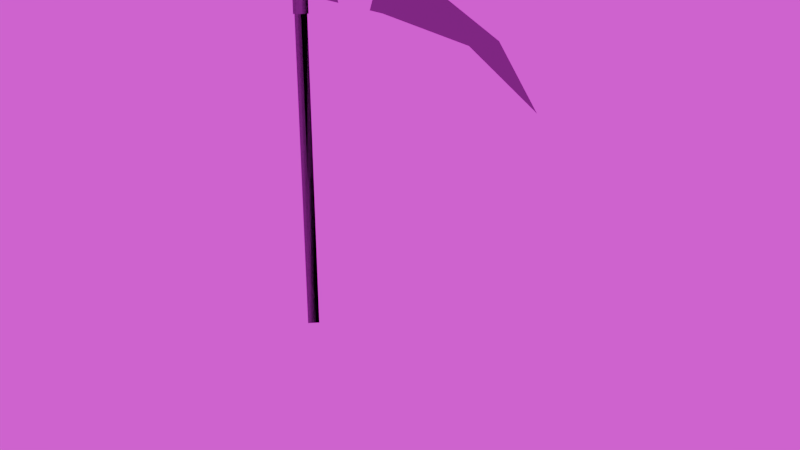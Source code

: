 # Source: Sichel.blend  (saved by Blender 2.79.0; exported with 4.5.12 LTS)
import bpy
from mathutils import Matrix  # noqa: F401  (used for matrix-valued properties, if any)

bpy.ops.wm.read_factory_settings(use_empty=True)
scene = bpy.context.scene
scene.name = 'Scene'

# ---- collections
col_collection_1 = bpy.data.collections.new('Collection 1'); scene.collection.children.link(col_collection_1)
col_collection_1.hide_render = True
col_collection_1.hide_viewport = True
col_collection_2 = bpy.data.collections.new('Collection 2'); scene.collection.children.link(col_collection_2)

# ---- images (referenced by path relative to the original .blend; pixels are not part of the script)
import os
ASSET_DIR = os.environ.get("B2B_ASSET_DIR", "")  # directory of the original .blend (textures are referenced by path, not embedded)
HERE = os.path.dirname(os.path.abspath(__file__))  # packed textures are extracted next to this script under _unpacked/

def load_image(name, relpath, width, height, colorspace="sRGB"):
    """Load a texture the original file referenced (path relative to the .blend, or extracted next to this script)."""
    p = next((c for c in (os.path.join(HERE, relpath), os.path.join(ASSET_DIR, relpath)) if relpath and os.path.exists(c)), "")
    if p:
        img = bpy.data.images.load(p, check_existing=True)
        img.name = name
    else:  # same state as the original file: an image datablock whose file is absent (Cycles renders it pink)
        img = bpy.data.images.new(name, width, height)
        img.source = "FILE"
        img.filepath = "//" + (relpath or name)
    img.colorspace_settings.name = colorspace
    return img
img_sky_cloudy_hdr = load_image('Sky Cloudy.hdr', 'Sky Cloudy.hdr', 1024, 1024, 'Linear Rec.709')

# ---- materials (node trees are filled in below, after node groups)
mat_metal = bpy.data.materials.new('Metal')
mat_metal.alpha_threshold = 0.0
mat_metal.roughness = 0.5

# ---- material node trees
mat_metal.use_nodes = True; mat_metal.node_tree.nodes.clear()
_N = mat_metal.node_tree.nodes; _L = mat_metal.node_tree.links
n0 = _N.new('ShaderNodeOutputMaterial'); n0.name = 'Material Output'; n0.location = (300, 300)
n1 = _N.new('ShaderNodeBsdfPrincipled'); n1.name = 'Principled BSDF'; n1.location = (10, 300)
n1.width = 150
n1.subsurface_method = 'BURLEY'
n1.inputs[0].default_value = (0.1766, 0.1795, 0.1885, 1.0)
n1.inputs[1].default_value = 1.0
n1.inputs[2].default_value = 0.1
n1.inputs[3].default_value = 1.45
n1.inputs[9].default_value = (1.0, 1.0, 1.0)
_L.new(n1.outputs[0], n0.inputs[0])
n0.is_active_output = True

# ---- world
world_easyhdr = bpy.data.worlds.new('EasyHDR'); scene.world = world_easyhdr
world_easyhdr.use_nodes = True; world_easyhdr.node_tree.nodes.clear()
_N = world_easyhdr.node_tree.nodes; _L = world_easyhdr.node_tree.links
n0 = _N.new('ShaderNodeTexCoord'); n0.name = 'Texture Coordinate'; n0.location = (220, 252)
n1 = _N.new('ShaderNodeMapping'); n1.name = 'Mapping'; n1.location = (400, 252)
n2 = _N.new('ShaderNodeTexEnvironment'); n2.name = 'Environment'; n2.location = (770, 252)
n2.width = 140
n2.image = img_sky_cloudy_hdr
n3 = _N.new('ShaderNodeBackground'); n3.name = 'Background'; n3.location = (1500, 252)
n4 = _N.new('ShaderNodeGamma'); n4.name = 'Gamma'; n4.location = (960, 350)
n4.inputs[1].default_value = 1.2
n5 = _N.new('ShaderNodeHueSaturation'); n5.name = 'Saturation'; n5.location = (1120, 350)
n5.inputs[1].default_value = 0.9
n6 = _N.new('ShaderNodeMix'); n6.name = 'Mix'; n6.location = (1290, 350)
n6.data_type = 'RGBA'
n6.blend_type = 'MULTIPLY'
n6.inputs[0].default_value = 0.0
n7 = _N.new('ShaderNodeMath'); n7.name = 'Math_multiply'; n7.location = (960, 100)
n7.operation = 'MULTIPLY'
n7.inputs[1].default_value = 0.0
n8 = _N.new('ShaderNodeMath'); n8.name = 'Math_divide'; n8.location = (1120, 100)
n8.operation = 'DIVIDE'
n8.inputs[1].default_value = 100.0
n9 = _N.new('ShaderNodeMath'); n9.name = 'Math_add'; n9.location = (1290, 100)
n9.inputs[1].default_value = 1.0
n10 = _N.new('ShaderNodeOutputWorld'); n10.name = 'World Output'; n10.location = (1660, 252)
_L.new(n0.outputs[0], n1.inputs[0])
_L.new(n1.outputs[0], n2.inputs[0])
_L.new(n2.outputs[0], n4.inputs[0])
_L.new(n4.outputs[0], n5.inputs[4])
_L.new(n5.outputs[0], n6.inputs[6])
_L.new(n2.outputs[0], n7.inputs[0])
_L.new(n7.outputs[0], n8.inputs[0])
_L.new(n8.outputs[0], n9.inputs[0])
_L.new(n9.outputs[0], n3.inputs[1])
_L.new(n6.outputs[2], n3.inputs[0])
_L.new(n3.outputs[0], n10.inputs[0])
n10.is_active_output = True
world_easyhdr.use_sun_shadow = False
world_easyhdr.sun_shadow_jitter_overblur = 0.0
world_easyhdr.cycles.sampling_method = 'MANUAL'

# ---- meshes
me_cylinder_003 = bpy.data.meshes.new('Cylinder.003')
me_cylinder_003.from_pydata([(0.0, 0.75, -0.75), (0.0, 0.75, 0.75), (0.4055, 0.6309, -0.75), (0.4055, 0.6309, 0.75), (0.6822, 0.3116, -0.75), (0.6822, 0.3116, 0.75), (0.7424, -0.1067, -0.75), (0.7424, -0.1067, 0.75), (0.5668, -0.4911, -0.75), (0.5668, -0.4911, 0.75), (0.2113, -0.7196, -0.75), (0.2113, -0.7196, 0.75), (-0.2113, -0.7196, -0.75), (-0.2113, -0.7196, 0.75), (-0.5668, -0.4911, -0.75), (-0.5668, -0.4911, 0.75), (-0.7424, -0.1067, -0.75), (-0.7424, -0.1067, 0.75), (-0.6822, 0.3116, -0.75), (-0.6822, 0.3116, 0.75), (-0.4055, 0.6309, -0.75), (-0.4055, 0.6309, 0.75)], [], [(0, 1, 3, 2), (2, 3, 5, 4), (4, 5, 7, 6), (6, 7, 9, 8), (8, 9, 11, 10), (10, 11, 13, 12), (12, 13, 15, 14), (14, 15, 17, 16), (16, 17, 19, 18), (18, 19, 21, 20), (20, 21, 1, 0)])
me_cylinder_003.use_remesh_preserve_volume = False
me_cylinder_003.use_remesh_preserve_attributes = False
me_cylinder_003.use_mirror_vertex_groups = False
me_cylinder_003.update()
me_cylinder_002 = bpy.data.meshes.new('Cylinder.002')
me_cylinder_002.from_pydata([(0.0, 0.1, -4.0), (0.0, 0.1, 4.0), (0.07818, 0.06235, -4.0), (0.07818, 0.06235, 4.0), (0.09749, -0.02225, -4.0), (0.09749, -0.02225, 4.0), (0.04339, -0.0901, -4.0), (0.04339, -0.0901, 4.0), (-0.04339, -0.0901, -4.0), (-0.04339, -0.0901, 4.0), (-0.09749, -0.02225, -4.0), (-0.09749, -0.02225, 4.0), (-0.07818, 0.06235, -4.0), (-0.07818, 0.06235, 4.0), (-4.257e-09, 0.15, 3.25), (-4.257e-09, 0.15, 4.75), (0.1173, 0.09352, 3.25), (0.1173, 0.09352, 4.75), (0.1462, -0.03338, 3.25), (0.1462, -0.03338, 4.75), (0.06508, -0.1351, 3.25), (0.06508, -0.1351, 4.75), (-0.06508, -0.1351, 3.25), (-0.06508, -0.1351, 4.75), (-0.1462, -0.03338, 3.25), (-0.1462, -0.03338, 4.75), (-0.1173, 0.09352, 3.25), (-0.1173, 0.09352, 4.75), (3.99, 1.561e-08, 3.993), (3.917, -0.075, 3.95), (3.867, 1.434e-08, 3.022), (3.949, -0.075, 3.08), (3.949, 0.075, 3.08), (3.917, 0.075, 3.95), (2.688, -1.673e-08, 3.265), (2.767, 0.075, 3.332), (2.815, -7.924e-09, 4.399), (2.74, 0.075, 4.341), (2.767, -0.075, 3.332), (2.74, -0.075, 4.341), (1.497, 0.075, 4.657), (1.57, -1.491e-08, 4.72), (1.497, -0.075, 4.657), (0.0715, -7.451e-09, 4.743), (0.0715, 0.075, 4.663), (0.0715, -1.49e-08, 3.393), (0.0715, 0.075, 3.468), (0.0715, -0.075, 4.663), (0.0715, -0.075, 3.468), (5.27, 2.604e-08, 3.21), (5.199, -0.075, 3.179), (5.129, 2.572e-08, 2.56), (5.212, -0.075, 2.606), (5.199, 0.075, 3.179), (5.212, 0.075, 2.606), (6.409, 5.354e-08, 2.158), (6.347, -0.075, 2.145), (6.259, 5.255e-08, 1.851), (6.341, -0.075, 1.888), (6.347, 0.075, 2.134), (6.341, 0.075, 1.884), (7.108, 8.563e-08, 0.934), (6.825, -0.075, 1.394), (6.79, 0.075, 1.424), (0.545, 0.075, 3.607), (0.545, -0.075, 3.607), (0.6052, -0.075, 4.025), (0.6052, 0.075, 4.025), (0.8819, -0.075, 4.344), (0.8819, 0.075, 4.344), (0.6082, 0.075, 3.468), (0.6082, -0.075, 3.468), (1.287, 0.075, 4.46), (1.287, -0.075, 4.46), (0.6428, -1.175e-08, 3.393), (1.985, -0.075, 3.996), (1.985, 0.075, 3.996), (1.946, -1.138e-08, 3.339), (1.697, -0.075, 4.33), (1.697, 0.075, 4.33), (2.054, -0.075, 3.569), (1.981, -0.075, 3.414), (2.054, 0.075, 3.569), (1.981, 0.075, 3.414)], [], [(0, 1, 3, 2), (2, 3, 5, 4), (4, 5, 7, 6), (6, 7, 9, 8), (8, 9, 11, 10), (3, 1, 13, 11, 9, 7, 5), (10, 11, 13, 12), (12, 13, 1, 0), (0, 2, 4, 6, 8, 10, 12), (14, 15, 17, 16), (16, 17, 19, 18), (18, 19, 21, 20), (20, 21, 23, 22), (22, 23, 25, 24), (17, 15, 27, 25, 23, 21, 19), (24, 25, 27, 26), (26, 27, 15, 14), (14, 16, 18, 20, 22, 24, 26), (29, 31, 52, 50), (32, 33, 53, 54), (50, 52, 58, 56), (56, 58, 62), (39, 38, 31, 29), (35, 37, 33, 32), (60, 59, 63), (54, 53, 59, 60), (34, 30, 31, 38), (30, 34, 35, 32), (33, 37, 36, 28), (39, 29, 28, 36), (41, 36, 37, 40), (36, 41, 42, 39), (38, 81, 77, 34), (41, 43, 47, 42), (45, 74, 71, 48), (43, 41, 40, 44), (28, 49, 53, 33), (51, 30, 32, 54), (29, 50, 49, 28), (52, 31, 30, 51), (49, 55, 59, 53), (57, 51, 54, 60), (50, 56, 55, 49), (58, 52, 51, 57), (61, 55, 56, 62), (55, 61, 63, 59), (60, 63, 61, 57), (62, 58, 57, 61), (82, 80, 75, 76), (64, 65, 71, 70), (80, 82, 83, 81), (77, 83, 35, 34), (67, 66, 65, 64), (72, 73, 68, 69), (69, 68, 66, 67), (83, 82, 35), (71, 65, 48), (79, 78, 73, 72), (76, 75, 78, 79), (70, 74, 45, 46), (81, 83, 77), (70, 71, 74), (48, 65, 66), (66, 68, 47, 48), (47, 68, 73, 42), (39, 78, 75), (42, 73, 78, 39), (75, 80, 38, 39), (37, 79, 72, 40), (38, 80, 81), (40, 72, 69, 44), (37, 76, 79), (35, 82, 76, 37), (44, 69, 67, 46), (46, 67, 64), (64, 70, 46)])
me_cylinder_002.polygons.foreach_set('use_smooth', [True] * 76)
_k = set([(29, 39), (29, 50), (31, 38), (31, 52), (32, 35), (32, 54), (33, 37), (33, 53), (35, 83), (37, 40), (38, 81), (39, 42), (40, 44), (42, 47), (46, 70), (48, 71), (50, 56), (52, 58), (53, 59), (54, 60), (56, 62), (58, 62), (59, 63), (60, 63)])
me_cylinder_002.attributes.new('sharp_edge', 'BOOLEAN', 'EDGE').data.foreach_set('value', [ (min(e.vertices), max(e.vertices)) in _k for e in me_cylinder_002.edges])
me_cylinder_002.materials.append(mat_metal)
me_cylinder_002.use_remesh_preserve_volume = False
me_cylinder_002.use_remesh_preserve_attributes = False
me_cylinder_002.use_mirror_vertex_groups = False
me_cylinder_002.update()
me_cylinder_001 = bpy.data.meshes.new('Cylinder.001')
me_cylinder_001.from_pydata([(1.192e-07, 0.9, -1.5), (1.192e-07, 0.9, 1.5), (0.856, 0.2781, -1.5), (0.856, 0.2781, 1.5), (0.529, -0.7281, -1.5), (0.529, -0.7281, 1.5), (-0.529, -0.7281, -1.5), (-0.529, -0.7281, 1.5), (-0.856, 0.2781, -1.5), (-0.856, 0.2781, 1.5)], [], [(0, 1, 3, 2), (2, 3, 5, 4), (4, 5, 7, 6), (3, 1, 9, 7, 5), (6, 7, 9, 8), (8, 9, 1, 0), (0, 2, 4, 6, 8)])
me_cylinder_001.use_remesh_preserve_volume = False
me_cylinder_001.use_remesh_preserve_attributes = False
me_cylinder_001.use_mirror_vertex_groups = False
me_cylinder_001.update()
me_cylinder = bpy.data.meshes.new('Cylinder')
me_cylinder.from_pydata([(-1.118e-08, 0.25, -5.0), (-1.118e-08, 0.25, 5.0), (0.25, 0.0, -5.0), (0.25, 0.0, 5.0), (-3.303e-08, -0.25, -5.0), (-3.303e-08, -0.25, 5.0), (-0.25, 0.0, -5.0), (-0.25, 0.0, 5.0), (-0.01415, 0.0, 5.381), (-0.01415, 0.0, 7.381), (2.944, 0.0, 5.381), (2.681, 0.0, 7.213), (6.583, 0.0, 5.398), (5.703, 0.0, 5.091), (7.761, 0.0, 3.851), (3.278, -0.125, 6.381), (6.231, -0.0625, 5.418), (-1.49e-08, 0.3, 4.881), (-1.49e-08, 0.3, 7.881), (0.3, 0.0, 4.881), (0.3, 0.0, 7.881), (-4.113e-08, -0.3, 4.881), (-4.113e-08, -0.3, 7.881), (-0.3, 0.0, 4.881), (-0.3, 0.0, 7.881), (1.136, -0.02469, 6.229), (1.136, 0.0, 6.229), (1.992, -0.06625, 6.851), (1.992, 0.0, 6.851), (2.848, -0.08968, 6.229), (2.848, 0.0, 6.229), (2.505, 0.0, 5.381), (1.412, 0.0, 5.381)], [], [(0, 1, 3, 2), (2, 3, 5, 4), (3, 1, 7, 5), (4, 5, 7, 6), (6, 7, 1, 0), (0, 2, 4, 6), (9, 27, 11), (14, 16, 13), (15, 10, 13, 16), (12, 16, 14), (11, 15, 16, 12), (17, 18, 20, 19), (19, 20, 22, 21), (20, 18, 24, 22), (21, 22, 24, 23), (17, 19, 21, 23), (23, 24, 18, 17), (29, 30, 31), (30, 29, 27, 28), (32, 26, 25), (28, 27, 25, 26), (32, 25, 8), (9, 8, 25, 27), (11, 27, 29, 15), (15, 29, 31, 10)])
me_cylinder.polygons.foreach_set('use_smooth', [True] * 25)
_k = set([(0, 2), (0, 6), (1, 3), (1, 7), (2, 4), (3, 5), (4, 6), (5, 7), (8, 9), (8, 32), (9, 11), (10, 13), (10, 31), (11, 12), (12, 14), (13, 14), (17, 19), (17, 23), (18, 20), (18, 24), (19, 21), (20, 22), (21, 23), (22, 24), (25, 27), (25, 32), (26, 28), (27, 29), (28, 30), (29, 31), (30, 31)])
me_cylinder.attributes.new('sharp_edge', 'BOOLEAN', 'EDGE').data.foreach_set('value', [ (min(e.vertices), max(e.vertices)) in _k for e in me_cylinder.edges])
me_cylinder.materials.append(mat_metal)
me_cylinder.use_remesh_preserve_volume = False
me_cylinder.use_remesh_preserve_attributes = False
me_cylinder.use_mirror_vertex_groups = False
me_cylinder.update()

# ---- objects
ob_cylinder_003 = bpy.data.objects.new('Cylinder.003', me_cylinder_003)
ob_cylinder_002 = bpy.data.objects.new('Cylinder.002', me_cylinder_002)
ob_cylinder_001 = bpy.data.objects.new('Cylinder.001', me_cylinder_001)
ob_cylinder = bpy.data.objects.new('Cylinder', me_cylinder)

# ---- transforms, parenting, visibility, modifiers, constraints
ob_cylinder_003.location = (1.287, 0.0, 3.713)
ob_cylinder_003.rotation_euler = (1.571, 0.0, 0.0)
ob_cylinder_003.hide_viewport = True
ob_cylinder_003.lineart.crease_threshold = 0.0
ob_cylinder_002.location = (0.0, 0.0, 0.0)
ob_cylinder_002.lineart.crease_threshold = 0.0
_m = ob_cylinder_002.modifiers.new('EdgeSplit', 'EDGE_SPLIT')
_m.split_angle = 1.553
ob_cylinder_001.location = (1.714, 0.0, 10.95)
ob_cylinder_001.rotation_euler = (1.571, 0.0, 0.0)
ob_cylinder_001.hide_viewport = True
ob_cylinder_001.lineart.crease_threshold = 0.0
ob_cylinder.location = (0.0, 0.0, 5.0)
ob_cylinder.lineart.crease_threshold = 0.0
_m = ob_cylinder.modifiers.new('Mirror', 'MIRROR')
_m.use_axis = (False, True, False)
_m.use_clip = True
_m = ob_cylinder.modifiers.new('EdgeSplit', 'EDGE_SPLIT')
_m.split_angle = 3.142

# ---- collection membership
col_collection_1.objects.link(ob_cylinder_003)
col_collection_1.objects.link(ob_cylinder_002)
col_collection_1.objects.link(ob_cylinder_001)
col_collection_2.objects.link(ob_cylinder)

# ---- scene / render settings (as saved in the file)
scene.frame_start = 1; scene.frame_end = 250; scene.frame_set(0)
scene.render.engine = 'CYCLES'
scene.render.dither_intensity = 0.0
scene.cycles.use_denoising = False
scene.cycles.samples = 1228
scene.cycles.sampling_pattern = 'TABULATED_SOBOL'
scene.cycles.use_adaptive_sampling = False
scene.cycles.use_light_tree = False
scene.cycles.blur_glossy = 0.0
scene.cycles.max_bounces = 128
scene.cycles.diffuse_bounces = 128
scene.cycles.glossy_bounces = 128
scene.cycles.transmission_bounces = 128
scene.cycles.volume_bounces = 128
scene.cycles.transparent_max_bounces = 128
scene.cycles.sample_clamp_indirect = 0.0
scene.view_settings.view_transform = 'Filmic'
bpy.context.view_layer.update()

# ---- added for rendering (the .blend has no active camera and no usable light): camera, sun
cam_auto = bpy.data.cameras.new('AutoCamera')
cam_auto.lens = 50.0
cam_auto.sensor_width = 36.0
cam_auto.clip_end = 1000.0
ob_auto_camera = bpy.data.objects.new('AutoCamera', cam_auto)
scene.collection.objects.link(ob_auto_camera)
ob_auto_camera.location = (21.0536, -21.0351, 18.5213)
ob_auto_camera.rotation_euler = (1.09748, -7.21219e-08, 0.694738)
scene.camera = ob_auto_camera
light_auto_sun = bpy.data.lights.new('AutoSun', 'SUN')
light_auto_sun.energy = 3.0
light_auto_sun.angle = 0.0523599
ob_auto_sun = bpy.data.objects.new('AutoSun', light_auto_sun)
scene.collection.objects.link(ob_auto_sun)
ob_auto_sun.rotation_euler = (0.872665, 0.174533, 0.523599)
bpy.context.view_layer.update()
